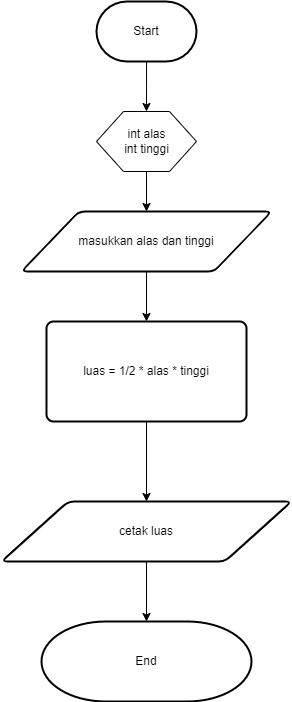

The diagram above was exported from draw.io. Its source (the exported page's mxGraphModel, read from the mxfile embedded in the PNG):
<mxGraphModel dx="807" dy="471" grid="1" gridSize="10" guides="1" tooltips="1" connect="1" arrows="1" fold="1" page="1" pageScale="1" pageWidth="850" pageHeight="1100" math="0" shadow="0">
  <root>
    <mxCell id="0" />
    <mxCell id="1" parent="0" />
    <mxCell id="EebYMcPfdHbSJuy2o04b-5" value="" style="edgeStyle=orthogonalEdgeStyle;rounded=0;orthogonalLoop=1;jettySize=auto;html=1;" edge="1" parent="1" source="EebYMcPfdHbSJuy2o04b-2">
      <mxGeometry relative="1" as="geometry">
        <mxPoint x="390" y="150" as="targetPoint" />
      </mxGeometry>
    </mxCell>
    <mxCell id="EebYMcPfdHbSJuy2o04b-2" value="Start" style="strokeWidth=2;html=1;shape=mxgraph.flowchart.terminator;whiteSpace=wrap;" vertex="1" parent="1">
      <mxGeometry x="340" y="40" width="100" height="60" as="geometry" />
    </mxCell>
    <mxCell id="EebYMcPfdHbSJuy2o04b-10" value="" style="edgeStyle=orthogonalEdgeStyle;rounded=0;orthogonalLoop=1;jettySize=auto;html=1;" edge="1" parent="1" source="EebYMcPfdHbSJuy2o04b-6" target="EebYMcPfdHbSJuy2o04b-9">
      <mxGeometry relative="1" as="geometry" />
    </mxCell>
    <mxCell id="EebYMcPfdHbSJuy2o04b-6" value="int alas&lt;br&gt;int tinggi" style="verticalLabelPosition=middle;verticalAlign=middle;html=1;shape=hexagon;perimeter=hexagonPerimeter2;arcSize=6;size=0.27;labelPosition=center;align=center;" vertex="1" parent="1">
      <mxGeometry x="340" y="150" width="100" height="60" as="geometry" />
    </mxCell>
    <mxCell id="EebYMcPfdHbSJuy2o04b-13" value="" style="edgeStyle=orthogonalEdgeStyle;rounded=0;orthogonalLoop=1;jettySize=auto;html=1;" edge="1" parent="1" source="EebYMcPfdHbSJuy2o04b-7" target="EebYMcPfdHbSJuy2o04b-12">
      <mxGeometry relative="1" as="geometry" />
    </mxCell>
    <mxCell id="EebYMcPfdHbSJuy2o04b-7" value="luas = 1/2 * alas * tinggi" style="rounded=1;whiteSpace=wrap;html=1;absoluteArcSize=1;arcSize=14;strokeWidth=2;" vertex="1" parent="1">
      <mxGeometry x="290" y="360" width="200" height="100" as="geometry" />
    </mxCell>
    <mxCell id="EebYMcPfdHbSJuy2o04b-11" value="" style="edgeStyle=orthogonalEdgeStyle;rounded=0;orthogonalLoop=1;jettySize=auto;html=1;" edge="1" parent="1" source="EebYMcPfdHbSJuy2o04b-9" target="EebYMcPfdHbSJuy2o04b-7">
      <mxGeometry relative="1" as="geometry" />
    </mxCell>
    <mxCell id="EebYMcPfdHbSJuy2o04b-9" value="masukkan alas dan tinggi" style="shape=parallelogram;html=1;strokeWidth=2;perimeter=parallelogramPerimeter;whiteSpace=wrap;rounded=1;arcSize=12;size=0.23;" vertex="1" parent="1">
      <mxGeometry x="265" y="250" width="250" height="60" as="geometry" />
    </mxCell>
    <mxCell id="EebYMcPfdHbSJuy2o04b-15" value="" style="edgeStyle=orthogonalEdgeStyle;rounded=0;orthogonalLoop=1;jettySize=auto;html=1;" edge="1" parent="1" source="EebYMcPfdHbSJuy2o04b-12" target="EebYMcPfdHbSJuy2o04b-14">
      <mxGeometry relative="1" as="geometry" />
    </mxCell>
    <mxCell id="EebYMcPfdHbSJuy2o04b-12" value="cetak luas" style="shape=parallelogram;html=1;strokeWidth=2;perimeter=parallelogramPerimeter;whiteSpace=wrap;rounded=1;arcSize=12;size=0.23;" vertex="1" parent="1">
      <mxGeometry x="245" y="540" width="290" height="60" as="geometry" />
    </mxCell>
    <mxCell id="EebYMcPfdHbSJuy2o04b-14" value="End" style="strokeWidth=2;html=1;shape=mxgraph.flowchart.terminator;whiteSpace=wrap;" vertex="1" parent="1">
      <mxGeometry x="285" y="660" width="210" height="80" as="geometry" />
    </mxCell>
  </root>
</mxGraphModel>